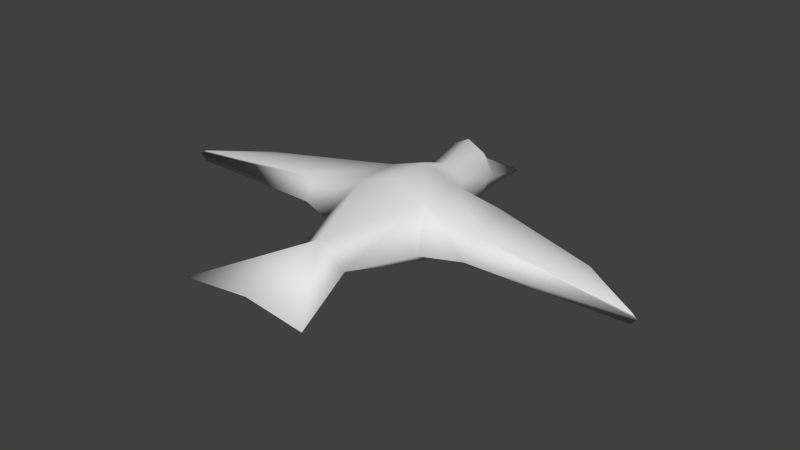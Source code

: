 # Source: Bird.blend  (saved by Blender 2.76.0; exported with 4.5.12 LTS)
import bpy
from mathutils import Matrix  # noqa: F401  (used for matrix-valued properties, if any)

bpy.ops.wm.read_factory_settings(use_empty=True)
scene = bpy.context.scene
scene.name = 'Scene'

# ---- collections
col_collection_1 = bpy.data.collections.new('Collection 1'); scene.collection.children.link(col_collection_1)

# ---- materials (node trees are filled in below, after node groups)
mat_bird = bpy.data.materials.new('Bird')
mat_bird.alpha_threshold = 0.0
mat_bird.use_transparent_shadow = False
mat_bird.roughness = 0.5

# ---- material node trees

# ---- world
world_world = bpy.data.worlds.new('World'); scene.world = world_world
world_world.color = (0.05088, 0.05088, 0.05088)
world_world.use_sun_shadow = False
world_world.sun_shadow_jitter_overblur = 0.0
world_world.cycles.sampling_method = 'MANUAL'
world_world.cycles.sample_map_resolution = 256

# ---- meshes
me_cube_001 = bpy.data.meshes.new('Cube.001')
me_cube_001.from_pydata([(0.6, -0.4, -0.6), (0.8, -0.4, 0.7), (0.6, 0.9, -0.6), (0.8, 0.5748, 0.7), (0.16, 3.6, -0.2), (3.9, 0.3, 0.2), (3.9, 0.3, -0.1), (5.2, -0.5, 0.1395), (5.2, -0.5, -0.1), (0.28, 2.0, -0.3), (0.38, 2.0, 0.8), (0.217, 2.35, 0.524), (0.217, 2.35, -0.224), (0.3427, 1.25, -0.355), (0.4427, 1.25, 0.525), (1.4, -0.42, -0.09), (2.029, -0.4295, 0.4222), (1.2, 0.7, -0.09), (1.698, 0.6872, 0.4719), (1.0, 0.95, 0.05), (1.1, -1.0, -0.05), (3.9, 0.5, 0.05), (5.332, -0.5212, 0.05), (0.6, -2.4, 0.05), (1.4, -4.3, 0.05), (0.53, 2.0, 0.25), (0.417, 2.35, 0.15), (0.545, 1.25, 0.085), (1.82, 0.9, 0.2), (1.95, -0.72, 0.0), (0.0, -0.4, -0.7), (0.0, -0.4, 0.97), (0.0, 0.9, -0.7), (0.0, 0.57, 0.97), (-0.6, -0.4, -0.6), (-0.8, -0.4, 0.7), (-0.6, 0.9, -0.6), (-0.8, 0.5748, 0.7), (0.0, 3.67, -0.2), (-0.16, 3.6, -0.2), (-3.9, 0.3, 0.2), (-3.9, 0.3, -0.1), (-5.2, -0.5, 0.1395), (-5.2, -0.5, -0.1), (0.0, -2.4, -0.1225), (0.0, -2.4, 0.4925), (0.0, -4.2, 0.135), (0.0, 2.0, -0.4), (-0.28, 2.0, -0.3), (-0.38, 2.0, 0.8), (0.0, 2.0, 1.0), (0.0, 2.35, -0.324), (-0.217, 2.35, 0.524), (-0.217, 2.35, -0.224), (0.0, 2.35, 0.524), (-0.3427, 1.25, -0.355), (0.0, 1.25, 0.725), (0.0, 1.25, -0.455), (-0.4427, 1.25, 0.525), (-1.4, -0.42, -0.09), (-2.029, -0.4295, 0.4222), (-1.2, 0.7, -0.09), (-1.698, 0.6872, 0.4719), (-1.0, 0.95, 0.05), (-1.1, -1.0, -0.05), (-3.9, 0.5, 0.05), (-5.332, -0.5212, 0.05), (-0.6, -2.4, 0.05), (-1.4, -4.3, 0.05), (-0.53, 2.0, 0.25), (-0.417, 2.35, 0.15), (-0.545, 1.25, 0.085), (-1.82, 0.9, 0.2), (-1.95, -0.72, 0.0)], [], [(29, 15, 8, 22), (30, 32, 2, 0), (1, 3, 33, 31), (54, 11, 4, 38), (21, 22, 8, 6), (15, 17, 6, 8), (18, 16, 7, 5), (28, 18, 5, 21), (27, 13, 9, 25), (56, 14, 10, 50), (13, 57, 47, 9), (25, 9, 12, 26), (50, 10, 11, 54), (9, 47, 51, 12), (2, 32, 57, 13), (33, 3, 14, 56), (19, 2, 13, 27), (19, 3, 18, 28), (3, 1, 16, 18), (0, 2, 17, 15), (20, 0, 15, 29), (1, 20, 29, 16), (2, 19, 17), (3, 19, 27, 14), (10, 25, 26, 11), (14, 27, 25, 10), (17, 28, 21, 6), (5, 7, 22, 21), (12, 51, 38, 4), (16, 29, 22, 7), (23, 24, 44), (46, 44, 24), (46, 24, 45), (23, 1, 45), (31, 45, 1), (45, 24, 23), (26, 12, 4), (11, 26, 4), (19, 28, 17), (23, 44, 0), (0, 44, 30), (1, 23, 20), (0, 20, 23), (73, 66, 43, 59), (30, 34, 36, 32), (35, 31, 33, 37), (54, 38, 39, 52), (65, 41, 43, 66), (59, 43, 41, 61), (62, 40, 42, 60), (72, 65, 40, 62), (71, 69, 48, 55), (56, 50, 49, 58), (55, 48, 47, 57), (69, 70, 53, 48), (50, 54, 52, 49), (48, 53, 51, 47), (36, 55, 57, 32), (33, 56, 58, 37), (63, 71, 55, 36), (63, 72, 62, 37), (37, 62, 60, 35), (34, 59, 61, 36), (64, 73, 59, 34), (35, 60, 73, 64), (36, 61, 63), (37, 58, 71, 63), (49, 52, 70, 69), (58, 49, 69, 71), (61, 41, 65, 72), (40, 65, 66, 42), (53, 39, 38, 51), (60, 42, 66, 73), (67, 44, 68), (46, 68, 44), (46, 45, 68), (67, 45, 35), (31, 35, 45), (45, 67, 68), (70, 39, 53), (52, 39, 70), (63, 61, 72), (67, 34, 44), (34, 30, 44), (35, 64, 67), (34, 67, 64)])
me_cube_001.polygons.foreach_set('use_smooth', [True] * 86)
_uv = me_cube_001.uv_layers.new(name='UVMap')
_uv.uv.foreach_set('vector', [0.2162, 0.2626, 0.2571, 0.2901, 0.02327, 0.2637, 0.006738, 0.2545, 0.3702, 0.299, 0.3702, 0.3909, 0.3272, 0.39, 0.327, 0.2982, 0.7772, 0.552, 0.8568, 0.5482, 0.8565, 0.6172, 0.7802, 0.6172, 0.1623, 0.7891, 0.1614, 0.735, 0.5134, 0.7457, 0.5285, 0.7844, 0.06628, 0.3373, 0.006738, 0.2545, 0.02327, 0.2637, 0.07219, 0.321, 0.2571, 0.2901, 0.2646, 0.3814, 0.07219, 0.321, 0.02327, 0.2637, 0.8573, 0.4756, 0.7748, 0.4534, 0.7757, 0.2593, 0.8268, 0.3234, 0.8788, 0.4617, 0.8573, 0.4756, 0.8268, 0.3234, 0.843, 0.3198, 0.3009, 0.4417, 0.3382, 0.4281, 0.3479, 0.4894, 0.3033, 0.4999, 0.9191, 0.6172, 0.9224, 0.5716, 0.984, 0.5886, 0.9868, 0.6172, 0.3382, 0.4281, 0.3702, 0.4248, 0.3702, 0.4883, 0.3479, 0.4894, 0.9426, 0.02983, 0.955, 0.1144, 0.9024, 0.1178, 0.8957, 0.05644, 0.01786, 0.7909, 0.05164, 0.6981, 0.1614, 0.735, 0.1623, 0.7891, 0.955, 0.1144, 0.955, 0.1551, 0.9035, 0.1536, 0.9024, 0.1178, 0.3272, 0.39, 0.3702, 0.3909, 0.3702, 0.4248, 0.3382, 0.4281, 0.8565, 0.6172, 0.8568, 0.5482, 0.9224, 0.5716, 0.9191, 0.6172, 0.2734, 0.4088, 0.3272, 0.39, 0.3382, 0.4281, 0.3009, 0.4417, 0.9035, 0.5123, 0.8568, 0.5482, 0.8573, 0.4756, 0.8788, 0.4617, 0.8568, 0.5482, 0.7772, 0.552, 0.7748, 0.4534, 0.8573, 0.4756, 0.327, 0.2982, 0.3272, 0.39, 0.2646, 0.3814, 0.2571, 0.2901, 0.2817, 0.2465, 0.327, 0.2982, 0.2571, 0.2901, 0.2162, 0.2626, 0.7772, 0.552, 0.7117, 0.5106, 0.7374, 0.4529, 0.7748, 0.4534, 0.3272, 0.39, 0.2734, 0.4088, 0.2646, 0.3814, 0.8568, 0.5482, 0.9035, 0.5123, 0.9328, 0.5355, 0.9224, 0.5716, 0.05164, 0.6981, 0.1415, 0.6033, 0.2175, 0.6458, 0.1614, 0.735, 0.9224, 0.5716, 0.9328, 0.5355, 0.9836, 0.5516, 0.984, 0.5886, 0.2646, 0.3814, 0.208, 0.3958, 0.06628, 0.3373, 0.07219, 0.321, 0.8268, 0.3234, 0.7757, 0.2593, 0.772, 0.2472, 0.843, 0.3198, 0.9024, 0.1178, 0.9035, 0.1536, 0.7084, 0.1477, 0.719, 0.1251, 0.7748, 0.4534, 0.7374, 0.4529, 0.772, 0.2472, 0.7757, 0.2593, 0.3236, 0.1453, 0.269, 0.004426, 0.3702, 0.147, 0.3702, 0.01209, 0.3702, 0.147, 0.269, 0.004426, 0.4933, 0.6172, 0.4828, 0.5241, 0.6237, 0.6172, 0.6186, 0.5636, 0.7772, 0.552, 0.6237, 0.6172, 0.7802, 0.6172, 0.6237, 0.6172, 0.7772, 0.552, 0.6237, 0.6172, 0.4828, 0.5241, 0.6186, 0.5636, 0.8957, 0.05644, 0.9024, 0.1178, 0.719, 0.1251, 0.1614, 0.735, 0.2175, 0.6458, 0.5134, 0.7457, 0.2734, 0.4088, 0.208, 0.3958, 0.2646, 0.3814, 0.3236, 0.1453, 0.3702, 0.147, 0.327, 0.2982, 0.327, 0.2982, 0.3702, 0.147, 0.3702, 0.299, 0.7772, 0.552, 0.6186, 0.5636, 0.7117, 0.5106, 0.327, 0.2982, 0.2817, 0.2465, 0.3236, 0.1453, 0.5242, 0.2626, 0.7337, 0.2545, 0.7172, 0.2637, 0.4834, 0.2901, 0.3702, 0.299, 0.4134, 0.2982, 0.4132, 0.39, 0.3702, 0.3909, 0.7772, 0.6825, 0.7802, 0.6172, 0.8565, 0.6172, 0.8568, 0.6862, 0.1623, 0.7891, 0.5285, 0.7844, 0.5144, 0.8235, 0.1627, 0.8431, 0.6742, 0.3373, 0.6683, 0.321, 0.7172, 0.2637, 0.7337, 0.2545, 0.4834, 0.2901, 0.7172, 0.2637, 0.6683, 0.321, 0.4758, 0.3814, 0.8573, 0.7589, 0.8268, 0.9111, 0.7757, 0.9752, 0.7748, 0.7811, 0.8788, 0.7727, 0.843, 0.9147, 0.8268, 0.9111, 0.8573, 0.7589, 0.4395, 0.4417, 0.4371, 0.4999, 0.3926, 0.4894, 0.4022, 0.4281, 0.9191, 0.6172, 0.9868, 0.6172, 0.984, 0.6459, 0.9224, 0.6628, 0.4022, 0.4281, 0.3926, 0.4894, 0.3702, 0.4883, 0.3702, 0.4248, 0.9351, 0.2794, 0.8899, 0.25, 0.9002, 0.1892, 0.9526, 0.1957, 0.01786, 0.7909, 0.1623, 0.7891, 0.1627, 0.8431, 0.05401, 0.8828, 0.9526, 0.1957, 0.9002, 0.1892, 0.9035, 0.1536, 0.955, 0.1551, 0.4132, 0.39, 0.4022, 0.4281, 0.3702, 0.4248, 0.3702, 0.3909, 0.8565, 0.6172, 0.9191, 0.6172, 0.9224, 0.6628, 0.8568, 0.6862, 0.467, 0.4088, 0.4395, 0.4417, 0.4022, 0.4281, 0.4132, 0.39, 0.9035, 0.7222, 0.8788, 0.7727, 0.8573, 0.7589, 0.8568, 0.6862, 0.8568, 0.6862, 0.8573, 0.7589, 0.7748, 0.7811, 0.7772, 0.6825, 0.4134, 0.2982, 0.4834, 0.2901, 0.4758, 0.3814, 0.4132, 0.39, 0.4588, 0.2465, 0.5242, 0.2626, 0.4834, 0.2901, 0.4134, 0.2982, 0.7772, 0.6825, 0.7748, 0.7811, 0.7374, 0.7816, 0.7117, 0.7239, 0.4132, 0.39, 0.4758, 0.3814, 0.467, 0.4088, 0.8568, 0.6862, 0.9224, 0.6628, 0.9328, 0.699, 0.9035, 0.7222, 0.05401, 0.8828, 0.1627, 0.8431, 0.2211, 0.9309, 0.1462, 0.9754, 0.9224, 0.6628, 0.984, 0.6459, 0.9836, 0.6829, 0.9328, 0.699, 0.4758, 0.3814, 0.6683, 0.321, 0.6742, 0.3373, 0.5324, 0.3958, 0.8268, 0.9111, 0.843, 0.9147, 0.772, 0.9873, 0.7757, 0.9752, 0.9002, 0.1892, 0.7177, 0.1709, 0.7084, 0.1477, 0.9035, 0.1536, 0.7748, 0.7811, 0.7757, 0.9752, 0.772, 0.9873, 0.7374, 0.7816, 0.4169, 0.1453, 0.3702, 0.147, 0.4715, 0.004426, 0.3702, 0.01209, 0.4715, 0.004426, 0.3702, 0.147, 0.4933, 0.6172, 0.6237, 0.6172, 0.4828, 0.7104, 0.6186, 0.6708, 0.6237, 0.6172, 0.7772, 0.6825, 0.7802, 0.6172, 0.7772, 0.6825, 0.6237, 0.6172, 0.6237, 0.6172, 0.6186, 0.6708, 0.4828, 0.7104, 0.8899, 0.25, 0.7177, 0.1709, 0.9002, 0.1892, 0.1627, 0.8431, 0.5144, 0.8235, 0.2211, 0.9309, 0.467, 0.4088, 0.4758, 0.3814, 0.5324, 0.3958, 0.4169, 0.1453, 0.4134, 0.2982, 0.3702, 0.147, 0.4134, 0.2982, 0.3702, 0.299, 0.3702, 0.147, 0.7772, 0.6825, 0.7117, 0.7239, 0.6186, 0.6708, 0.4134, 0.2982, 0.4169, 0.1453, 0.4588, 0.2465])
me_cube_001.materials.append(mat_bird)
me_cube_001.use_remesh_preserve_volume = False
me_cube_001.use_remesh_preserve_attributes = False
me_cube_001.use_mirror_vertex_groups = False
me_cube_001.update()
arm_armature = bpy.data.armatures.new('Armature')  # bones are not reproduced

# ---- objects
ob_bird = bpy.data.objects.new('Bird', arm_armature)
ob_birdmodel = bpy.data.objects.new('BirdModel', me_cube_001)

# ---- transforms, parenting, visibility, modifiers, constraints
ob_bird.location = (0.0, 0.0, 0.0)
ob_bird.rotation_euler = (-1.571, -2.22e-16, 2.22e-16)
ob_bird.show_in_front = True
ob_bird.lineart.crease_threshold = 0.0
ob_birdmodel.parent = ob_bird
ob_birdmodel.matrix_parent_inverse = Matrix(((1.0, 2.22e-16, 2.22e-16, 0.0), (2.22e-16, 7.55e-08, -1.0, 0.0), (-2.22e-16, 1.0, 7.55e-08, 0.0), (0.0, 0.0, 0.0, 1.0)))
ob_birdmodel.location = (0.0, 0.0, 0.0)
ob_birdmodel.scale = (0.08, 0.08, 0.08)
ob_birdmodel.lineart.crease_threshold = 0.0
_vg = ob_birdmodel.vertex_groups.new(name='Root')
for _i, _w in zip([0, 1, 2, 3, 9, 10, 12, 13, 14, 17, 18, 19, 20, 23, 25, 27, 28, 30, 31, 32, 33, 34, 35, 36, 37, 44, 45, 47, 48, 49, 50, 51, 53, 55, 56, 57, 58, 61, 62, 63, 64, 67, 69, 71, 72], [0.8221, 0.1241, 0.7957, 0.6373, 0.1338, 0.1264, 0.001802, 0.8748, 0.8166, 0.1918, 0.1157, 0.3831, 1.0, 1.0, 0.1051, 0.7967, 0.1147, 0.9999, 1.0, 0.9985, 1.0, 0.1393, 0.1241, 0.774, 0.6373, 1.0, 1.0, 0.1376, 0.1338, 0.1264, 0.1347, 0.006309, 0.001802, 0.8711, 0.8435, 0.9089, 0.8172, 0.1918, 0.1157, 0.3831, 1.0, 0.9993, 0.1051, 0.7967, 0.1147]): _vg.add([_i], _w, 'REPLACE')
_vg = ob_birdmodel.vertex_groups.new(name='Wing.R')
for _i, _w in zip([0, 1, 2, 3, 4, 5, 6, 7, 8, 9, 10, 11, 12, 13, 14, 15, 16, 17, 18, 19, 20, 21, 22, 23, 24, 25, 26, 27, 28, 29, 30, 31, 32, 33, 34, 35, 36, 37, 38, 39, 40, 41, 42, 43, 44, 45, 46, 47, 48, 49, 50, 51, 52, 53, 54, 55, 56, 57, 58, 59, 60, 61, 62, 63, 64, 65, 66, 67, 68, 69, 70, 71, 72, 73], [4.103e-14, 1.201e-11, 1.788e-13, 3.513e-17, 0.0, 1.0, 1.0, 1.0, 1.0, 3.195e-06, 0.0001523, 0.0, 0.0, 1.277e-09, 2.803e-45, 0.4967, 1.0, 0.4176, 1.0, 4.954e-12, 1.039e-13, 1.0, 1.0, 9.867e-11, 0.0, 0.005348, 5.039e-06, 2.057e-14, 1.0, 1.0, 1.011e-18, 8.852e-19, 8.767e-05, 1.106e-07, 0.0002809, 0.0, 0.0, 0.0, 0.0, 0.0, 0.0, 0.0, 0.0, 0.0, 0.0, 0.0, 0.0, 0.0, 0.0, 0.0, 0.0, 0.0, 0.0, 0.0, 0.0, 0.0, 0.0, 0.0, 0.0, 0.0, 0.0, 0.0, 0.0, 0.0, 0.0, 0.0, 0.0, 0.0, 0.0, 0.0, 0.0, 0.0, 0.0, 0.0]): _vg.add([_i], _w, 'REPLACE')
_vg = ob_birdmodel.vertex_groups.new(name='Wing.L')
for _i, _w in zip([0, 1, 2, 3, 9, 10, 11, 12, 13, 14, 18, 19, 20, 23, 25, 26, 27, 28, 30, 31, 32, 33, 34, 35, 36, 37, 40, 41, 42, 43, 44, 45, 46, 47, 48, 49, 50, 51, 52, 53, 54, 55, 56, 57, 58, 59, 60, 61, 62, 63, 64, 65, 66, 67, 68, 69, 70, 71, 72, 73], [2.077e-10, 6.826e-05, 0.0, 0.0, 0.0, 0.0, 0.0, 0.0, 0.0, 0.0, 0.0, 0.0, 0.008732, 1.871e-15, 0.0, 0.0, 0.0, 0.0, 0.0, 0.0, 1.83e-13, 4.335e-23, 0.001399, 0.02459, 0.04817, 0.0002551, 1.0, 0.9936, 1.0, 1.0, 5.39e-14, 5.39e-14, 0.0, 0.0, 0.0, 0.0, 0.0, 0.0, 0.0, 0.0, 0.0, 4.728e-12, 0.0, 0.0, 0.0, 0.4601, 0.9931, 0.4124, 0.9997, 0.01302, 0.02609, 1.0, 1.0, 1.832e-12, 0.0, 0.0, 0.0, 2.424e-18, 0.9994, 0.9964]): _vg.add([_i], _w, 'REPLACE')
_vg = ob_birdmodel.vertex_groups.new(name='Tail')
for _i, _w in zip([0, 1, 2, 3, 4, 5, 6, 7, 8, 9, 10, 11, 12, 13, 14, 15, 16, 17, 18, 19, 20, 21, 22, 23, 24, 25, 26, 27, 28, 29, 30, 31, 32, 33, 34, 35, 36, 37, 38, 39, 40, 41, 42, 43, 44, 45, 46, 47, 48, 49, 50, 51, 52, 53, 54, 55, 56, 57, 58, 59, 60, 61, 62, 63, 64, 65, 66, 67, 68, 69, 70, 71, 72, 73], [0.0, 0.0, 0.0, 0.0, 0.0, 0.0, 0.0, 0.0, 0.0, 0.0, 0.0, 0.0, 0.0, 0.0, 0.0, 0.0, 0.0, 0.0, 0.0, 0.0, 5.957e-13, 0.0, 0.0, 2.007e-06, 1.0, 0.0, 0.0, 0.0, 0.0, 0.0, 3.643e-18, 4.568e-06, 0.0, 0.0, 0.0, 0.0, 0.0, 0.0, 0.0, 0.0, 0.0, 0.0, 0.0, 0.0, 4.472e-07, 4.451e-07, 1.0, 0.0, 0.0, 0.0, 0.0, 0.0, 0.0, 0.0, 0.0, 0.0, 0.0, 0.0, 0.0, 0.0, 0.0, 0.0, 0.0, 0.0, 6.71e-19, 0.0, 0.0, 2.879e-08, 1.0, 0.0, 0.0, 0.0, 0.0, 0.0]): _vg.add([_i], _w, 'REPLACE')
_vg = ob_birdmodel.vertex_groups.new(name='Head')
for _i, _w in zip([4, 9, 10, 11, 12, 13, 14, 19, 25, 26, 27, 33, 38, 39, 47, 48, 49, 50, 51, 52, 53, 54, 55, 56, 57, 58, 63, 69, 70, 71], [0.9952, 0.9902, 1.0, 0.9928, 0.9996, 0.0819, 0.121, 0.009307, 0.9998, 0.9973, 0.09941, 0.00521, 0.9965, 0.9952, 0.9877, 0.9902, 1.0, 1.0, 0.9997, 0.9928, 0.9996, 0.9955, 0.0819, 0.1381, 0.07559, 0.121, 0.009307, 0.9998, 0.9973, 0.09941]): _vg.add([_i], _w, 'REPLACE')
_m = ob_birdmodel.modifiers.new('Armature', 'ARMATURE')
_m.object = ob_bird

# ---- collection membership
col_collection_1.objects.link(ob_bird)
col_collection_1.objects.link(ob_birdmodel)

# ---- scene / render settings (as saved in the file)
scene.frame_start = 1; scene.frame_end = 30; scene.frame_set(12)
scene.render.engine = 'BLENDER_EEVEE_NEXT'
scene.render.resolution_percentage = 50
scene.render.dither_intensity = 0.0
scene.cycles.use_denoising = False
scene.cycles.samples = 10
scene.cycles.sampling_pattern = 'TABULATED_SOBOL'
scene.cycles.light_sampling_threshold = 0.0
scene.cycles.use_adaptive_sampling = False
scene.cycles.use_light_tree = False
scene.cycles.blur_glossy = 0.0
scene.cycles.pixel_filter_type = 'GAUSSIAN'
scene.cycles.sample_clamp_indirect = 0.0
scene.view_settings.view_transform = 'Standard'
bpy.context.view_layer.update()

# ---- added for rendering (the .blend has no active camera and no usable light): camera, sun
cam_auto = bpy.data.cameras.new('AutoCamera')
cam_auto.lens = 50.0
cam_auto.sensor_width = 36.0
cam_auto.clip_end = 1000.0
ob_auto_camera = bpy.data.objects.new('AutoCamera', cam_auto)
scene.collection.objects.link(ob_auto_camera)
ob_auto_camera.location = (0.977859, -1.18666, 0.774128)
ob_auto_camera.rotation_euler = (1.09748, -7.21219e-08, 0.694738)
scene.camera = ob_auto_camera
light_auto_sun = bpy.data.lights.new('AutoSun', 'SUN')
light_auto_sun.energy = 3.0
light_auto_sun.angle = 0.0523599
ob_auto_sun = bpy.data.objects.new('AutoSun', light_auto_sun)
scene.collection.objects.link(ob_auto_sun)
ob_auto_sun.rotation_euler = (0.872665, 0.174533, 0.523599)
bpy.context.view_layer.update()
